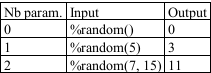

The diagram above was rendered by PlantUML. Its source (embedded in the PNG):
@startcreole
| Nb param. | Input | Output |
| 0 | <U+0025>random()      | %random()     |
| 1 | <U+0025>random(5)     | %random(5)    |
| 2 | <U+0025>random(7, 15) | %random(7, 15) |
@endcreole